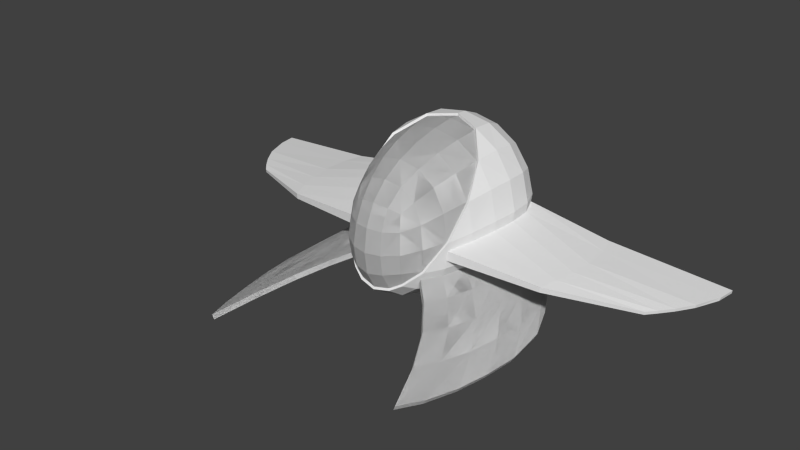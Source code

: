 # Source: spaceShip.blend  (saved by Blender 2.74.0; exported with 4.5.12 LTS)
import bpy
from mathutils import Matrix  # noqa: F401  (used for matrix-valued properties, if any)

bpy.ops.wm.read_factory_settings(use_empty=True)
scene = bpy.context.scene
scene.name = 'Scene'

# ---- collections
col_collection_1 = bpy.data.collections.new('Collection 1'); scene.collection.children.link(col_collection_1)

# ---- materials (node trees are filled in below, after node groups)
mat_shell = bpy.data.materials.new('Shell')
mat_shell.alpha_threshold = 0.0
mat_shell.use_transparent_shadow = False
mat_shell.roughness = 0.5

# ---- material node trees

# ---- world
world_world = bpy.data.worlds.new('World'); scene.world = world_world
world_world.color = (0.05088, 0.05088, 0.05088)
world_world.use_sun_shadow = False
world_world.sun_shadow_jitter_overblur = 0.0
world_world.cycles.sampling_method = 'MANUAL'
world_world.cycles.sample_map_resolution = 256

# ---- meshes
me_cube_028 = bpy.data.meshes.new('Cube.028')
me_cube_028.from_pydata([(0.5593, -0.266, -0.1624), (0.6476, -0.02085, -0.1339), (0.5508, -0.2647, -0.2623), (0.6382, -0.02041, -0.2338), (0.7483, 0.6994, -0.07406), (0.7532, 0.4798, -0.08802), (0.7371, 0.6988, -0.1727), (0.6796, 0.8803, -0.05472), (0.7424, 0.4801, -0.1887), (0.6668, 0.8763, -0.1547), (0.7134, 0.2358, -0.1066), (0.7034, 0.2362, -0.2061), (1.464, -0.1351, -0.2528), (1.523, 0.03277, -0.239), (1.572, 0.2293, -0.2278), (1.516, 0.02875, -0.2957), (1.459, -0.1344, -0.3099), (1.566, 0.2262, -0.2843), (1.589, 0.7235, -0.2191), (1.604, 0.4457, -0.2214), (1.584, 0.7149, -0.2753), (1.598, 0.441, -0.2788), (1.521, 0.9179, -0.2099), (1.514, 0.9157, -0.267), (2.287, 0.2227, -0.3491), (2.372, 0.3101, -0.3447), (2.472, 0.4324, -0.3426), (2.365, 0.3058, -0.3745), (2.285, 0.2242, -0.3796), (2.466, 0.4293, -0.3727), (2.681, 0.8602, -0.3492), (2.579, 0.5977, -0.3414), (2.674, 0.8421, -0.3778), (2.572, 0.5905, -0.372), (2.704, 1.037, -0.3501), (2.7, 1.038, -0.3807), (0.5013, -0.2616, -0.4381), (0.5785, -0.01902, -0.4301), (0.4092, -0.4612, -0.4233), (0.6663, 0.6975, -0.3714), (0.6715, 0.4811, -0.3964), (0.6029, 0.8689, -0.3235), (0.6468, 0.4813, -0.4399), (0.6409, 0.6973, -0.4145), (0.5769, 0.8668, -0.3662), (0.39, -0.458, -0.4694), (0.4804, -0.2605, -0.4835), (0.556, -0.01858, -0.4747), (0.6366, 0.2374, -0.4117), (0.6129, 0.2378, -0.4557), (0.6803, -0.4151, -0.5324), (0.7615, -0.1479, -0.5317), (0.7389, -0.1494, -0.5757), (0.8197, 0.1249, -0.5191), (0.6588, -0.4163, -0.5772), (0.5833, -0.6306, -0.513), (0.5641, -0.6274, -0.559), (0.8405, 0.6626, -0.4833), (0.816, 0.6591, -0.5266), (0.8539, 0.3934, -0.5081), (0.8294, 0.3914, -0.5514), (0.7659, 0.8657, -0.4314), (0.7399, 0.8637, -0.4741), (0.796, 0.1241, -0.5627), (0.8803, -0.6572, -0.6468), (0.9654, -0.3658, -0.6536), (0.9426, -0.3693, -0.6969), (1.024, -0.0763, -0.6466), (0.8582, -0.661, -0.6908), (0.7788, -0.8884, -0.6225), (0.7596, -0.8853, -0.6685), (1.035, 0.539, -0.6154), (1.012, 0.5308, -0.659), (1.058, 0.2181, -0.6395), (1.033, 0.2135, -0.6826), (0.9503, 0.7711, -0.5609), (0.9244, 0.7691, -0.6036), (1.0, -0.0784, -0.6897), (1.058, -0.9833, -0.757), (1.146, -0.6681, -0.7715), (1.123, -0.6739, -0.8139), (1.205, -0.3617, -0.7697), (1.035, -0.9903, -0.8), (0.9517, -1.23, -0.7275), (0.9325, -1.227, -0.7735), (1.207, 0.332, -0.7437), (1.186, 0.3164, -0.7873), (1.239, -0.04039, -0.7661), (1.214, -0.04837, -0.809), (1.112, 0.5902, -0.6879), (1.086, 0.5881, -0.7306), (1.181, -0.3651, -0.8125), (1.213, -1.386, -0.8628), (1.305, -1.048, -0.8851), (1.282, -1.056, -0.9267), (1.364, -0.724, -0.8882), (1.189, -1.397, -0.9045), (1.103, -1.649, -0.8276), (1.084, -1.646, -0.8736), (1.356, 0.04959, -0.8682), (1.339, 0.02187, -0.911), (1.398, -0.3748, -0.8873), (1.374, -0.3874, -0.93), (1.251, 0.3303, -0.8126), (1.225, 0.3282, -0.8553), (1.341, -0.7289, -0.9307), (0.5013, -0.2616, -0.4381), (0.5785, -0.01902, -0.4301), (0.4092, -0.4612, -0.4233), (0.6663, 0.6975, -0.3714), (0.6715, 0.4811, -0.3964), (0.6029, 0.8689, -0.3235), (0.6468, 0.4813, -0.4399), (0.6409, 0.6973, -0.4145), (0.5769, 0.8668, -0.3662), (0.39, -0.458, -0.4694), (0.4804, -0.2605, -0.4835), (0.556, -0.01858, -0.4747), (0.6366, 0.2374, -0.4117), (0.6129, 0.2378, -0.4557), (0.6803, -0.4151, -0.5324), (0.7615, -0.1479, -0.5317), (0.7389, -0.1494, -0.5757), (0.8197, 0.1249, -0.5191), (0.6588, -0.4163, -0.5772), (0.5833, -0.6306, -0.513), (0.5641, -0.6274, -0.559), (0.8405, 0.6626, -0.4833), (0.816, 0.6591, -0.5266), (0.8539, 0.3934, -0.5081), (0.8294, 0.3914, -0.5514), (0.7659, 0.8657, -0.4314), (0.7399, 0.8637, -0.4741), (0.796, 0.1241, -0.5627), (0.8803, -0.6572, -0.6468), (0.9654, -0.3658, -0.6536), (0.9426, -0.3693, -0.6969), (1.024, -0.0763, -0.6466), (0.8582, -0.661, -0.6908), (0.7788, -0.8884, -0.6225), (0.7596, -0.8853, -0.6685), (1.035, 0.539, -0.6154), (1.012, 0.5308, -0.659), (1.058, 0.2181, -0.6395), (1.033, 0.2135, -0.6826), (0.9503, 0.7711, -0.5609), (0.9244, 0.7691, -0.6036), (1.0, -0.0784, -0.6897), (1.058, -0.9833, -0.757), (1.146, -0.6681, -0.7715), (1.123, -0.6739, -0.8139), (1.205, -0.3617, -0.7697), (1.035, -0.9903, -0.8), (0.9517, -1.23, -0.7275), (0.9325, -1.227, -0.7735), (1.207, 0.332, -0.7437), (1.186, 0.3164, -0.7873), (1.239, -0.04039, -0.7661), (1.214, -0.04837, -0.809), (1.112, 0.5902, -0.6879), (1.086, 0.5881, -0.7306), (1.181, -0.3651, -0.8125), (1.213, -1.386, -0.8628), (1.305, -1.048, -0.8851), (1.282, -1.056, -0.9267), (1.364, -0.724, -0.8882), (1.189, -1.397, -0.9045), (1.103, -1.649, -0.8276), (1.084, -1.646, -0.8736), (1.356, 0.04959, -0.8682), (1.339, 0.02187, -0.911), (1.398, -0.3748, -0.8873), (1.374, -0.3874, -0.93), (1.251, 0.3303, -0.8126), (1.225, 0.3282, -0.8553), (1.341, -0.7289, -0.9307)], [], [(0, 1, 3, 2), (1, 10, 11, 3), (4, 6, 8, 5), (5, 8, 11, 10), (4, 7, 9, 6), (21, 20, 32, 33), (17, 21, 33, 29), (22, 18, 30, 34), (23, 22, 34, 35), (20, 23, 35, 32), (6, 9, 23, 20), (9, 7, 22, 23), (7, 4, 18, 22), (11, 8, 21, 17), (8, 6, 20, 21), (5, 10, 14, 19), (4, 5, 19, 18), (0, 2, 16, 12), (3, 11, 17, 15), (2, 3, 15, 16), (10, 1, 13, 14), (1, 0, 12, 13), (24, 28, 27, 25), (25, 27, 29, 26), (30, 31, 33, 32), (31, 26, 29, 33), (30, 32, 35, 34), (19, 14, 26, 31), (18, 19, 31, 30), (12, 16, 28, 24), (15, 17, 29, 27), (16, 15, 27, 28), (14, 13, 25, 26), (13, 12, 24, 25), (36, 37, 47, 46), (37, 48, 49, 47), (36, 46, 45, 38), (39, 43, 42, 40), (40, 42, 49, 48), (39, 41, 44, 43), (63, 60, 74, 77), (60, 58, 72, 74), (58, 62, 76, 72), (56, 54, 68, 70), (54, 52, 66, 68), (52, 63, 77, 66), (47, 49, 63, 52), (46, 47, 52, 54), (45, 46, 54, 56), (43, 44, 62, 58), (42, 43, 58, 60), (49, 42, 60, 63), (44, 41, 61, 62), (41, 39, 57, 61), (40, 48, 53, 59), (39, 40, 59, 57), (38, 45, 56, 55), (36, 38, 55, 50), (48, 37, 51, 53), (37, 36, 50, 51), (77, 74, 88, 91), (74, 72, 86, 88), (72, 76, 90, 86), (70, 68, 82, 84), (68, 66, 80, 82), (66, 77, 91, 80), (62, 61, 75, 76), (61, 57, 71, 75), (59, 53, 67, 73), (57, 59, 73, 71), (55, 56, 70, 69), (50, 55, 69, 64), (53, 51, 65, 67), (51, 50, 64, 65), (91, 88, 102, 105), (88, 86, 100, 102), (86, 104, 100), (84, 82, 96, 98), (82, 80, 94, 96), (80, 91, 105, 94), (76, 75, 89, 90), (75, 71, 85, 89), (73, 67, 81, 87), (71, 73, 87, 85), (69, 70, 84, 83), (64, 69, 83, 78), (67, 65, 79, 81), (65, 64, 78, 79), (92, 96, 94, 93), (93, 94, 105, 95), (92, 97, 98, 96), (99, 101, 102, 100), (101, 95, 105, 102), (99, 100, 104, 103), (90, 89, 103, 104), (90, 104, 86), (87, 81, 95, 101), (85, 87, 101, 99), (83, 84, 98, 97), (78, 83, 97, 92), (81, 79, 93, 95), (79, 78, 92, 93), (99, 103, 85), (85, 103, 89), (106, 107, 117, 116), (107, 118, 119, 117), (106, 116, 115, 108), (109, 113, 112, 110), (110, 112, 119, 118), (109, 111, 114, 113), (133, 130, 144, 147), (130, 128, 142, 144), (128, 132, 146, 142), (126, 124, 138, 140), (124, 122, 136, 138), (122, 133, 147, 136), (117, 119, 133, 122), (116, 117, 122, 124), (115, 116, 124, 126), (113, 114, 132, 128), (112, 113, 128, 130), (119, 112, 130, 133), (114, 111, 131, 132), (111, 109, 127, 131), (110, 118, 123, 129), (109, 110, 129, 127), (108, 115, 126, 125), (106, 108, 125, 120), (118, 107, 121, 123), (107, 106, 120, 121), (147, 144, 158, 161), (144, 142, 156, 158), (142, 146, 160, 156), (140, 138, 152, 154), (138, 136, 150, 152), (136, 147, 161, 150), (132, 131, 145, 146), (131, 127, 141, 145), (129, 123, 137, 143), (127, 129, 143, 141), (125, 126, 140, 139), (120, 125, 139, 134), (123, 121, 135, 137), (121, 120, 134, 135), (161, 158, 172, 175), (158, 156, 170, 172), (156, 174, 170), (154, 152, 166, 168), (152, 150, 164, 166), (150, 161, 175, 164), (146, 145, 159, 160), (145, 141, 155, 159), (143, 137, 151, 157), (141, 143, 157, 155), (139, 140, 154, 153), (134, 139, 153, 148), (137, 135, 149, 151), (135, 134, 148, 149), (162, 166, 164, 163), (163, 164, 175, 165), (162, 167, 168, 166), (169, 171, 172, 170), (171, 165, 175, 172), (169, 170, 174, 173), (160, 159, 173, 174), (160, 174, 156), (157, 151, 165, 171), (155, 157, 171, 169), (153, 154, 168, 167), (148, 153, 167, 162), (151, 149, 163, 165), (149, 148, 162, 163), (169, 173, 155), (155, 173, 159)])
me_cube_028.materials.append(mat_shell)
me_cube_028.use_remesh_preserve_volume = False
me_cube_028.use_remesh_preserve_attributes = False
me_cube_028.use_mirror_vertex_groups = False
me_cube_028.update()
me_cube_027 = bpy.data.meshes.new('Cube.027')
me_cube_027.from_pydata([(0.2777, 0.4813, 0.7001), (0.5433, -0.2579, -0.0775), (0.4952, -0.2546, 0.1868), (0.4345, -0.4679, -0.1143), (0.5752, -0.01375, 0.2438), (0.4, -0.4545, 0.1181), (0.4193, -0.4545, -0.3417), (0.2059, -0.2546, 0.5374), (0.2378, -0.01375, 0.6215), (0.1702, -0.4545, 0.421), (0.158, -0.7257, -0.1626), (0.1545, -0.6951, -0.3739), (0.1486, -0.6951, 0.06009), (0.441, -0.01375, 0.4799), (0.3812, -0.2512, 0.4069), (0.3128, -0.4411, 0.3113), (0.1583, -0.6044, -0.5443), (0.1461, -0.6044, 0.2646), (0.2857, -0.6044, 0.06636), (0.3062, -0.6288, -0.1445), (0.298, -0.6044, -0.3461), (0.2627, 0.2406, 0.6752), (0.2699, -0.5551, -0.4801), (0.2511, -0.5551, 0.2188), (0.4873, 0.2406, 0.5289), (0.0, 0.4813, 0.7493), (0.0, -0.2579, 0.5803), (0.0, -0.01375, 0.6687), (0.0, -0.4679, 0.455), (0.0, -0.7582, -0.1687), (0.0, -0.7257, -0.3936), (0.0, -0.7257, 0.06833), (0.0, -0.6288, -0.5755), (0.0, -0.6288, 0.2866), (0.0, 0.2406, 0.7239), (0.0, 0.5882, 0.7405), (0.2777, 0.4813, 0.7001), (0.5433, -0.2579, -0.0775), (0.4952, -0.2546, 0.1868), (0.4345, -0.4679, -0.1143), (0.5752, -0.01375, 0.2438), (0.4, -0.4545, 0.1181), (0.4193, -0.4545, -0.3417), (0.2059, -0.2546, 0.5374), (0.2378, -0.01375, 0.6215), (0.1702, -0.4545, 0.421), (0.158, -0.7257, -0.1626), (0.1545, -0.6951, -0.3739), (0.1486, -0.6951, 0.06009), (0.441, -0.01375, 0.4799), (0.3812, -0.2512, 0.4069), (0.3128, -0.4411, 0.3113), (0.1583, -0.6044, -0.5443), (0.1461, -0.6044, 0.2646), (0.2857, -0.6044, 0.06636), (0.3062, -0.6288, -0.1445), (0.298, -0.6044, -0.3461), (0.2627, 0.2406, 0.6752), (0.2699, -0.5551, -0.4801), (0.2511, -0.5551, 0.2188), (0.4873, 0.2406, 0.5289), (0.0, 0.4813, 0.7493), (0.0, -0.2579, 0.5803), (0.0, -0.01375, 0.6687), (0.0, -0.4679, 0.455), (0.0, -0.7582, -0.1687), (0.0, -0.7257, -0.3936), (0.0, -0.7257, 0.06833), (0.0, -0.6288, -0.5755), (0.0, -0.6288, 0.2866), (0.0, 0.2406, 0.7239), (0.0, 0.5882, 0.7405)], [], [(25, 34, 21, 0), (2, 4, 13, 14), (1, 2, 5, 3), (3, 5, 18, 19), (2, 14, 15, 5), (5, 15, 23, 18), (3, 19, 20, 6), (26, 7, 8, 27), (27, 8, 21, 34), (7, 14, 13, 8), (8, 13, 24, 21), (26, 28, 9, 7), (7, 9, 15, 14), (28, 33, 17, 9), (9, 17, 23, 15), (29, 30, 11, 10), (10, 11, 20, 19), (30, 32, 16, 11), (11, 16, 22, 20), (29, 10, 12, 31), (31, 12, 17, 33), (10, 19, 18, 12), (12, 18, 23, 17), (20, 22, 6), (3, 6, 1), (2, 1, 4), (13, 4, 24), (21, 24, 0), (25, 0, 35), (61, 36, 57, 70), (38, 50, 49, 40), (37, 39, 41, 38), (39, 55, 54, 41), (38, 41, 51, 50), (41, 54, 59, 51), (39, 42, 56, 55), (62, 63, 44, 43), (63, 70, 57, 44), (43, 44, 49, 50), (44, 57, 60, 49), (62, 43, 45, 64), (43, 50, 51, 45), (64, 45, 53, 69), (45, 51, 59, 53), (65, 46, 47, 66), (46, 55, 56, 47), (66, 47, 52, 68), (47, 56, 58, 52), (65, 67, 48, 46), (67, 69, 53, 48), (46, 48, 54, 55), (48, 53, 59, 54), (56, 42, 58), (39, 37, 42), (38, 40, 37), (49, 60, 40), (57, 36, 60), (61, 71, 36)])
me_cube_027.materials.append(mat_shell)
me_cube_027.use_remesh_preserve_volume = False
me_cube_027.use_remesh_preserve_attributes = False
me_cube_027.use_mirror_vertex_groups = False
me_cube_027.update()
me_cube_024 = bpy.data.meshes.new('Cube.024')
me_cube_024.from_pydata([(0.2812, 1.051, 0.02488), (0.2571, 1.027, 0.2676), (0.2655, 1.027, -0.2178), (0.3028, 0.6851, -0.6184), (0.2731, 0.8438, -0.5473), (0.3052, 0.479, -0.6525), (0.268, 0.6867, 0.6617), (0.2675, 0.4807, 0.6773), (0.2457, 0.8444, 0.597), (0.5201, -0.2487, -0.07704), (0.609, -0.006238, -0.04075), (0.4987, -0.2454, -0.3343), (0.5827, -0.0075, -0.316), (0.5523, -0.006442, 0.2369), (0.3985, -0.4428, -0.3343), (0.2223, -0.2497, -0.6686), (0.2593, -0.01246, -0.6772), (0.1799, -0.4438, -0.6242), (0.7105, 0.6903, 0.02037), (0.6461, 0.6877, 0.2961), (0.7142, 0.483, 0.01063), (0.6798, 0.6868, -0.2545), (0.6487, 0.8552, 0.02394), (0.5915, 0.8449, 0.2699), (0.6489, 0.4831, 0.2974), (0.684, 0.4821, -0.2752), (0.6182, 0.8441, -0.2215), (0.2322, 0.9577, 0.4708), (0.4687, 0.9577, 0.2502), (0.5127, 0.9765, 0.0245), (0.4859, 0.9573, -0.2011), (0.2496, 0.9575, -0.421), (0.551, 0.4805, -0.511), (0.5472, 0.683, -0.482), (0.4952, 0.8332, -0.4252), (0.149, -0.5901, -0.5261), (0.4547, 0.8342, 0.4746), (0.4959, 0.6845, 0.5249), (0.4976, 0.4827, 0.5349), (0.3247, -0.4293, -0.5161), (0.4018, -0.2441, -0.5438), (0.4687, -0.009904, -0.5422), (0.2879, 0.2404, -0.6662), (0.6131, 0.2461, 0.2761), (0.6748, 0.2458, -0.008631), (0.646, 0.2447, -0.2925), (0.4188, 0.919, -0.356), (0.3922, 0.9195, 0.4055), (0.2545, -0.5405, -0.4669), (0.4682, 0.2453, 0.5135), (0.5201, 0.2426, -0.5263), (0.0, 1.077, 0.02498), (0.0, 1.051, 0.2855), (0.0, 1.051, -0.2355), (0.0, 0.6878, -0.6646), (0.0, 0.8546, -0.5884), (0.0, 0.4786, -0.7005), (0.0, 0.6893, 0.7078), (0.0, 0.8551, 0.6382), (0.0, -0.2541, -0.711), (0.0, -0.0134, -0.723), (0.0, -0.4577, -0.6614), (0.0, 0.9768, 0.503), (0.0, 0.9767, -0.4531), (0.0, -0.6148, -0.5555), (0.0, 0.2396, -0.7137), (0.0, 0.5863, 0.716), (0.2917, 1.1, 0.02512), (0.2678, 1.075, 0.2791), (0.2759, 1.075, -0.2289), (0.3188, 0.6998, -0.6634), (0.2869, 0.8734, -0.5852), (0.322, 0.4835, -0.6994), (0.2852, 0.6982, 0.7072), (0.2879, 0.4818, 0.723), (0.2606, 0.8728, 0.6355), (0.5666, -0.2671, -0.07796), (0.6566, -0.02126, -0.03816), (0.5435, -0.2637, -0.3467), (0.6292, -0.02, -0.3295), (0.5981, -0.02106, 0.2507), (0.4401, -0.4662, -0.3491), (0.2414, -0.2594, -0.7137), (0.2776, -0.01504, -0.7236), (0.1993, -0.4652, -0.665), (0.7594, 0.7, 0.02319), (0.6912, 0.6972, 0.3156), (0.764, 0.4795, 0.01358), (0.726, 0.6982, -0.27), (0.6899, 0.8835, 0.02606), (0.6295, 0.8723, 0.2871), (0.6949, 0.4794, 0.3166), (0.7316, 0.4804, -0.2904), (0.6565, 0.8731, -0.2355), (0.2443, 0.9994, 0.4957), (0.4927, 0.9994, 0.2638), (0.538, 1.02, 0.0255), (0.5095, 0.9997, -0.213), (0.2609, 0.9996, -0.4455), (0.5868, 0.482, -0.546), (0.5812, 0.6966, -0.516), (0.5234, 0.8626, -0.4542), (0.1677, -0.6187, -0.5626), (0.4835, 0.8616, 0.5049), (0.5299, 0.6951, 0.5601), (0.5326, 0.4798, 0.5705), (0.359, -0.453, -0.5436), (0.4382, -0.2584, -0.5749), (0.5054, -0.0176, -0.5753), (0.3054, 0.2409, -0.713), (0.6583, 0.2351, 0.2944), (0.7236, 0.2354, -0.005822), (0.6932, 0.2365, -0.3069), (0.4392, 0.9591, -0.3778), (0.4136, 0.9586, 0.4283), (0.2853, -0.5697, -0.4933), (0.5064, 0.236, 0.5444), (0.5563, 0.2387, -0.5605), (0.0, 1.126, 0.02502), (0.0, 1.1, 0.2965), (0.0, 1.1, -0.2464), (0.0, 0.7025, -0.7119), (0.0, 0.884, -0.6283), (0.0, 0.4839, -0.7496), (0.0, 0.7009, 0.7557), (0.0, 0.8836, 0.6785), (0.0, -0.2617, -0.7595), (0.0, -0.0141, -0.7722), (0.0, -0.4781, -0.7058), (0.0, 1.019, 0.5286), (0.0, 1.019, -0.4785), (0.0, -0.6427, -0.5955), (0.0, 0.2416, -0.763), (0.0, 0.5901, 0.7651)], [], [(51, 0, 1, 52), (0, 29, 28, 1), (52, 1, 27, 62), (1, 28, 47, 27), (51, 53, 2, 0), (53, 63, 31, 2), (0, 2, 30, 29), (2, 31, 46, 30), (54, 3, 4, 55), (3, 33, 34, 4), (55, 4, 31, 63), (4, 34, 46, 31), (54, 56, 5, 3), (56, 65, 42, 5), (3, 5, 32, 33), (5, 42, 50, 32), (6, 37, 38, 7), (57, 58, 8, 6), (58, 62, 27, 8), (6, 8, 36, 37), (8, 27, 47, 36), (9, 10, 12, 11), (10, 44, 45, 12), (11, 12, 41, 40), (12, 45, 50, 41), (10, 13, 43, 44), (11, 40, 39, 14), (59, 15, 16, 60), (15, 40, 41, 16), (60, 16, 42, 65), (16, 41, 50, 42), (59, 61, 17, 15), (61, 64, 35, 17), (15, 17, 39, 40), (17, 35, 48, 39), (18, 19, 23, 22), (19, 37, 36, 23), (22, 23, 28, 29), (23, 36, 47, 28), (18, 20, 24, 19), (20, 44, 43, 24), (19, 24, 38, 37), (24, 43, 49, 38), (18, 21, 25, 20), (21, 33, 32, 25), (20, 25, 45, 44), (25, 32, 50, 45), (18, 22, 26, 21), (22, 29, 30, 26), (21, 26, 34, 33), (26, 30, 46, 34), (57, 6, 7, 66), (38, 49, 7), (43, 13, 49), (10, 9, 13), (11, 14, 9), (39, 48, 14), (118, 119, 68, 67), (67, 68, 95, 96), (119, 129, 94, 68), (68, 94, 114, 95), (118, 67, 69, 120), (120, 69, 98, 130), (67, 96, 97, 69), (69, 97, 113, 98), (121, 122, 71, 70), (70, 71, 101, 100), (122, 130, 98, 71), (71, 98, 113, 101), (121, 70, 72, 123), (123, 72, 109, 132), (70, 100, 99, 72), (72, 99, 117, 109), (73, 74, 105, 104), (124, 73, 75, 125), (125, 75, 94, 129), (73, 104, 103, 75), (75, 103, 114, 94), (76, 78, 79, 77), (77, 79, 112, 111), (78, 107, 108, 79), (79, 108, 117, 112), (77, 111, 110, 80), (78, 81, 106, 107), (126, 127, 83, 82), (82, 83, 108, 107), (127, 132, 109, 83), (83, 109, 117, 108), (126, 82, 84, 128), (128, 84, 102, 131), (82, 107, 106, 84), (84, 106, 115, 102), (85, 89, 90, 86), (86, 90, 103, 104), (89, 96, 95, 90), (90, 95, 114, 103), (85, 86, 91, 87), (87, 91, 110, 111), (86, 104, 105, 91), (91, 105, 116, 110), (85, 87, 92, 88), (88, 92, 99, 100), (87, 111, 112, 92), (92, 112, 117, 99), (85, 88, 93, 89), (89, 93, 97, 96), (88, 100, 101, 93), (93, 101, 113, 97), (124, 133, 74, 73), (105, 74, 116), (110, 116, 80), (77, 80, 76), (78, 76, 81), (106, 81, 115), (49, 13, 80, 116), (63, 53, 120, 130), (9, 14, 81, 76), (60, 65, 132, 127), (54, 55, 122, 121), (61, 59, 126, 128), (66, 7, 74, 133), (52, 62, 129, 119), (65, 56, 123, 132), (35, 64, 131, 102), (7, 49, 116, 74), (58, 57, 124, 125), (13, 9, 76, 80), (53, 51, 118, 120), (14, 48, 115, 81), (59, 60, 127, 126), (55, 63, 130, 122), (64, 61, 128, 131), (48, 35, 102, 115), (57, 66, 133, 124), (51, 52, 119, 118), (56, 54, 121, 123), (62, 58, 125, 129)])
me_cube_024.materials.append(mat_shell)
me_cube_024.use_remesh_preserve_volume = False
me_cube_024.use_remesh_preserve_attributes = False
me_cube_024.use_mirror_vertex_groups = False
me_cube_024.update()

# ---- objects
ob_wings = bpy.data.objects.new('Wings', me_cube_028)
ob_windshield = bpy.data.objects.new('WindShield', me_cube_027)
ob_shell = bpy.data.objects.new('Shell', me_cube_024)

# ---- transforms, parenting, visibility, modifiers, constraints
ob_wings.location = (0.0, 0.0, 0.0)
ob_wings.lock_rotations_4d = False
ob_wings.empty_display_type = 'ARROWS'
ob_wings.lineart.crease_threshold = 0.0
_m = ob_wings.modifiers.new('Mirror', 'MIRROR')
_m.use_clip = True
ob_windshield.location = (0.0, 0.0, 0.0)
ob_windshield.lock_rotations_4d = False
ob_windshield.empty_display_type = 'ARROWS'
ob_windshield.lineart.crease_threshold = 0.0
_m = ob_windshield.modifiers.new('Mirror', 'MIRROR')
_m.use_clip = True
ob_shell.location = (0.0, 0.0, 0.0)
ob_shell.lock_rotations_4d = False
ob_shell.empty_display_type = 'ARROWS'
ob_shell.lineart.crease_threshold = 0.0
_m = ob_shell.modifiers.new('Mirror', 'MIRROR')
_m.use_clip = True

# ---- collection membership
col_collection_1.objects.link(ob_wings)
col_collection_1.objects.link(ob_windshield)
col_collection_1.objects.link(ob_shell)

# ---- scene / render settings (as saved in the file)
scene.frame_start = 1; scene.frame_end = 250; scene.frame_set(1)
scene.render.engine = 'BLENDER_EEVEE_NEXT'
scene.render.resolution_percentage = 50
scene.render.dither_intensity = 0.0
scene.cycles.use_denoising = False
scene.cycles.samples = 10
scene.cycles.sampling_pattern = 'TABULATED_SOBOL'
scene.cycles.light_sampling_threshold = 0.0
scene.cycles.use_adaptive_sampling = False
scene.cycles.use_light_tree = False
scene.cycles.blur_glossy = 0.0
scene.cycles.pixel_filter_type = 'GAUSSIAN'
scene.cycles.sample_clamp_indirect = 0.0
scene.view_settings.view_transform = 'Standard'
bpy.context.view_layer.update()

# ---- added for rendering (the .blend has no active camera and no usable light): camera, sun
cam_auto = bpy.data.cameras.new('AutoCamera')
cam_auto.lens = 50.0
cam_auto.sensor_width = 36.0
cam_auto.clip_end = 1000.0
ob_auto_camera = bpy.data.objects.new('AutoCamera', cam_auto)
scene.collection.objects.link(ob_auto_camera)
ob_auto_camera.location = (5.83899, -7.26798, 4.58841)
ob_auto_camera.rotation_euler = (1.09748, -7.21219e-08, 0.694738)
scene.camera = ob_auto_camera
light_auto_sun = bpy.data.lights.new('AutoSun', 'SUN')
light_auto_sun.energy = 3.0
light_auto_sun.angle = 0.0523599
ob_auto_sun = bpy.data.objects.new('AutoSun', light_auto_sun)
scene.collection.objects.link(ob_auto_sun)
ob_auto_sun.rotation_euler = (0.872665, 0.174533, 0.523599)
bpy.context.view_layer.update()
